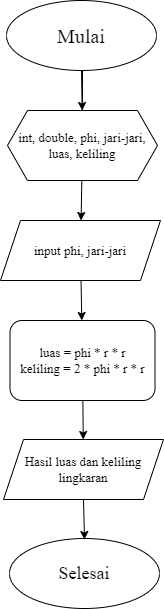

The diagram above was exported from draw.io. Its source (the exported page's mxGraphModel, read from the mxfile embedded in the PNG):
<mxGraphModel dx="637" dy="310" grid="1" gridSize="10" guides="1" tooltips="1" connect="1" arrows="1" fold="1" page="1" pageScale="1" pageWidth="850" pageHeight="1100" math="0" shadow="0">
  <root>
    <mxCell id="0" />
    <mxCell id="1" parent="0" />
    <mxCell id="20" value="" style="edgeStyle=none;html=1;fontFamily=Times New Roman;fontSize=13;" edge="1" parent="1" source="2" target="3">
      <mxGeometry relative="1" as="geometry" />
    </mxCell>
    <mxCell id="2" value="&lt;font face=&quot;Times New Roman&quot; style=&quot;font-size: 20px;&quot;&gt;Mulai&lt;/font&gt;" style="ellipse;whiteSpace=wrap;html=1;" vertex="1" parent="1">
      <mxGeometry x="230" width="150" height="70" as="geometry" />
    </mxCell>
    <mxCell id="19" value="" style="edgeStyle=none;html=1;fontFamily=Times New Roman;fontSize=13;" edge="1" parent="1" source="3" target="4">
      <mxGeometry relative="1" as="geometry" />
    </mxCell>
    <mxCell id="3" value="&lt;font style=&quot;font-size: 13px;&quot; face=&quot;Times New Roman&quot;&gt;int, double, phi, jari-jari, luas, keliling&lt;/font&gt;" style="shape=hexagon;perimeter=hexagonPerimeter2;whiteSpace=wrap;html=1;fixedSize=1;" vertex="1" parent="1">
      <mxGeometry x="231" y="110" width="150" height="70" as="geometry" />
    </mxCell>
    <mxCell id="18" value="" style="edgeStyle=none;html=1;fontFamily=Times New Roman;fontSize=13;" edge="1" parent="1" source="4" target="5">
      <mxGeometry relative="1" as="geometry" />
    </mxCell>
    <mxCell id="4" value="&lt;font style=&quot;font-size: 13px;&quot;&gt;input phi, jari-jari&lt;/font&gt;" style="shape=parallelogram;perimeter=parallelogramPerimeter;whiteSpace=wrap;html=1;fixedSize=1;fontFamily=Times New Roman;" vertex="1" parent="1">
      <mxGeometry x="224" y="220" width="160" height="60" as="geometry" />
    </mxCell>
    <mxCell id="21" value="" style="edgeStyle=none;html=1;fontFamily=Times New Roman;fontSize=13;" edge="1" parent="1" source="5" target="7">
      <mxGeometry relative="1" as="geometry" />
    </mxCell>
    <mxCell id="5" value="&lt;font style=&quot;font-size: 13px;&quot; face=&quot;Times New Roman&quot;&gt;luas = phi * r * r&lt;br&gt;keliling = 2 * phi * r * r&lt;/font&gt;" style="rounded=1;whiteSpace=wrap;html=1;" vertex="1" parent="1">
      <mxGeometry x="233.5" y="320" width="145" height="80" as="geometry" />
    </mxCell>
    <mxCell id="22" value="" style="edgeStyle=none;html=1;fontFamily=Times New Roman;fontSize=13;exitX=0.5;exitY=1;exitDx=0;exitDy=0;" edge="1" parent="1" source="7">
      <mxGeometry relative="1" as="geometry">
        <mxPoint x="309.1428571428571" y="499" as="sourcePoint" />
        <mxPoint x="307.9999111229873" y="539.0031106954411" as="targetPoint" />
      </mxGeometry>
    </mxCell>
    <mxCell id="7" value="&lt;font style=&quot;font-size: 13px;&quot; face=&quot;Times New Roman&quot;&gt;Hasil luas dan keliling lingkaran&lt;/font&gt;" style="shape=parallelogram;perimeter=parallelogramPerimeter;whiteSpace=wrap;html=1;fixedSize=1;" vertex="1" parent="1">
      <mxGeometry x="227" y="439" width="160" height="60" as="geometry" />
    </mxCell>
    <mxCell id="8" value="&lt;font style=&quot;font-size: 18px;&quot; face=&quot;Times New Roman&quot;&gt;Selesai&lt;/font&gt;" style="ellipse;whiteSpace=wrap;html=1;" vertex="1" parent="1">
      <mxGeometry x="233" y="538" width="150" height="70" as="geometry" />
    </mxCell>
    <mxCell id="9" value="" style="endArrow=none;html=1;exitX=0.5;exitY=0;exitDx=0;exitDy=0;" edge="1" parent="1" source="3">
      <mxGeometry width="50" height="50" relative="1" as="geometry">
        <mxPoint x="306" y="100" as="sourcePoint" />
        <mxPoint x="306" y="70" as="targetPoint" />
      </mxGeometry>
    </mxCell>
  </root>
</mxGraphModel>